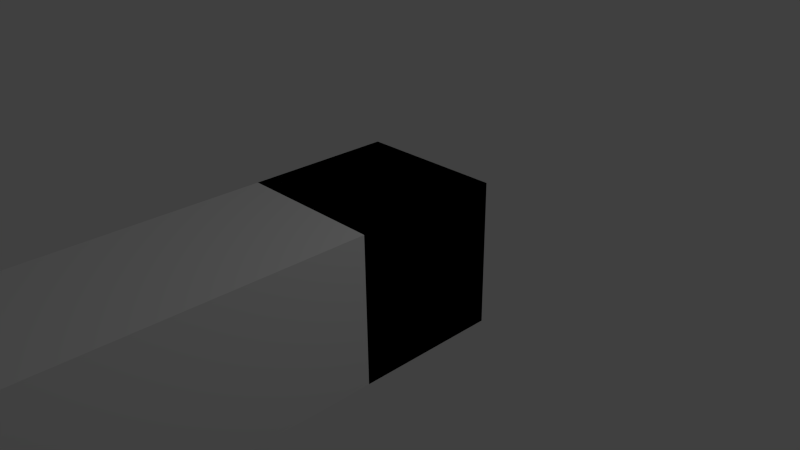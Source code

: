 # Source: weights.blend  (saved by Blender 2.76.0; exported with 4.5.12 LTS)
import bpy
from mathutils import Matrix  # noqa: F401  (used for matrix-valued properties, if any)

bpy.ops.wm.read_factory_settings(use_empty=True)
scene = bpy.context.scene
scene.name = 'Scene'

# ---- collections
col_collection_1 = bpy.data.collections.new('Collection 1'); scene.collection.children.link(col_collection_1)

# ---- materials (node trees are filled in below, after node groups)
mat_material = bpy.data.materials.new('Material')
mat_material.alpha_threshold = 0.0
mat_material.use_transparent_shadow = False
mat_material.roughness = 0.5
mat_material.line_color = (0.0, 0.0, 0.0, 1.0)

# ---- material node trees

# ---- world
world_world = bpy.data.worlds.new('World'); scene.world = world_world
world_world.color = (0.05088, 0.05088, 0.05088)
world_world.use_sun_shadow = False
world_world.sun_shadow_jitter_overblur = 0.0
world_world.cycles.sampling_method = 'MANUAL'
world_world.cycles.sample_map_resolution = 256

# ---- cameras
cam_camera = bpy.data.cameras.new('Camera')
cam_camera.clip_end = 100.0
cam_camera.lens = 35.0
cam_camera.sensor_width = 32.0
cam_camera.sensor_height = 18.0
cam_camera.ortho_scale = 7.314
cam_camera.dof.focus_distance = 0.0
cam_camera.dof.aperture_fstop = 128.0

# ---- lights
light_lamp = bpy.data.lights.new('Lamp', 'POINT')
light_lamp.transmission_factor = 0.0
light_lamp.cutoff_distance = 30.0
light_lamp.energy = 100.0
light_lamp.shadow_buffer_clip_start = 1.001
light_lamp.shadow_soft_size = 0.1
light_lamp.shadow_maximum_resolution = 0.006
light_lamp.use_absolute_resolution = True
light_lamp.cycles.use_multiple_importance_sampling = False

# ---- meshes
me_cube = bpy.data.meshes.new('Cube')
me_cube.from_pydata([(1.0, 1.0, -1.0), (1.0, -1.0, -1.0), (-1.0, -1.0, -1.0), (-1.0, 1.0, -1.0), (1.0, 1.0, 1.0), (1.0, -1.0, 1.0), (-1.0, -1.0, 1.0), (-1.0, 1.0, 1.0), (1.0, 1.0, -1.0), (1.0, -1.0, -1.0), (-1.0, -1.0, -1.0), (-1.0, 1.0, -1.0), (1.0, 1.0, 1.0), (1.0, -1.0, 1.0), (-1.0, -1.0, 1.0), (-1.0, 1.0, 1.0), (1.0, -2.915, -1.0), (-1.0, -2.915, -1.0), (1.0, -2.915, 1.0), (-1.0, -2.915, 1.0), (1.0, -4.033, -1.0), (-1.0, -4.033, -1.0), (1.0, -4.033, 1.0), (-1.0, -4.033, 1.0), (1.0, -4.888, -1.0), (-1.0, -4.888, -1.0), (1.0, -4.888, 1.0), (-1.0, -4.888, 1.0), (1.0, -6.316, -1.0), (-1.0, -6.316, -1.0), (1.0, -6.316, 1.0), (-1.0, -6.316, 1.0)], [], [(0, 3, 2, 1), (4, 5, 6, 7), (0, 1, 5, 4), (1, 2, 6, 5), (2, 3, 7, 6), (4, 7, 3, 0), (8, 9, 10, 11), (12, 15, 14, 13), (8, 12, 13, 9), (10, 9, 16, 17), (10, 14, 15, 11), (12, 8, 11, 15), (19, 17, 21, 23), (13, 14, 19, 18), (14, 10, 17, 19), (9, 13, 18, 16), (23, 21, 25, 27), (17, 16, 20, 21), (18, 19, 23, 22), (16, 18, 22, 20), (26, 27, 31, 30), (21, 20, 24, 25), (22, 23, 27, 26), (20, 22, 26, 24), (28, 30, 31, 29), (24, 26, 30, 28), (27, 25, 29, 31), (25, 24, 28, 29)])
me_cube.materials.append(mat_material)
me_cube.use_remesh_preserve_volume = False
me_cube.use_remesh_preserve_attributes = False
me_cube.use_mirror_vertex_groups = False
me_cube.update()

# ---- objects
ob_cube = bpy.data.objects.new('Cube', me_cube)
ob_lamp = bpy.data.objects.new('Lamp', light_lamp)
ob_camera = bpy.data.objects.new('Camera', cam_camera)

# ---- transforms, parenting, visibility, modifiers, constraints
ob_cube.location = (0.0, 0.0, 0.0)
ob_cube.lock_rotations_4d = False
ob_cube.empty_display_type = 'ARROWS'
ob_cube.lineart.crease_threshold = 0.0
_vg = ob_cube.vertex_groups.new(name='Group')
ob_lamp.location = (4.076, 1.005, 5.904)
ob_lamp.rotation_euler = (0.6503, 0.05522, 1.866)
ob_lamp.lock_rotations_4d = False
ob_lamp.empty_display_type = 'ARROWS'
ob_lamp.color = (0.0, 0.0, 0.0, 0.0)
ob_lamp.lineart.crease_threshold = 0.0
ob_camera.location = (7.481, -6.508, 5.344)
ob_camera.rotation_euler = (1.109, 0.01082, 0.8149)
ob_camera.lock_rotations_4d = False
ob_camera.empty_display_type = 'ARROWS'
ob_camera.color = (0.0, 0.0, 0.0, 0.0)
ob_camera.display_type = 'WIRE'
ob_camera.lineart.crease_threshold = 0.0

# ---- collection membership
col_collection_1.objects.link(ob_cube)
col_collection_1.objects.link(ob_lamp)
col_collection_1.objects.link(ob_camera)

# ---- scene / render settings (as saved in the file)
scene.camera = ob_camera
scene.frame_start = 1; scene.frame_end = 250; scene.frame_set(1)
scene.render.engine = 'BLENDER_EEVEE_NEXT'
scene.render.resolution_percentage = 50
scene.render.dither_intensity = 0.0
scene.cycles.use_denoising = False
scene.cycles.samples = 10
scene.cycles.sampling_pattern = 'TABULATED_SOBOL'
scene.cycles.light_sampling_threshold = 0.0
scene.cycles.use_adaptive_sampling = False
scene.cycles.use_light_tree = False
scene.cycles.blur_glossy = 0.0
scene.cycles.pixel_filter_type = 'GAUSSIAN'
scene.cycles.sample_clamp_indirect = 0.0
scene.view_settings.view_transform = 'Standard'
bpy.context.view_layer.update()
